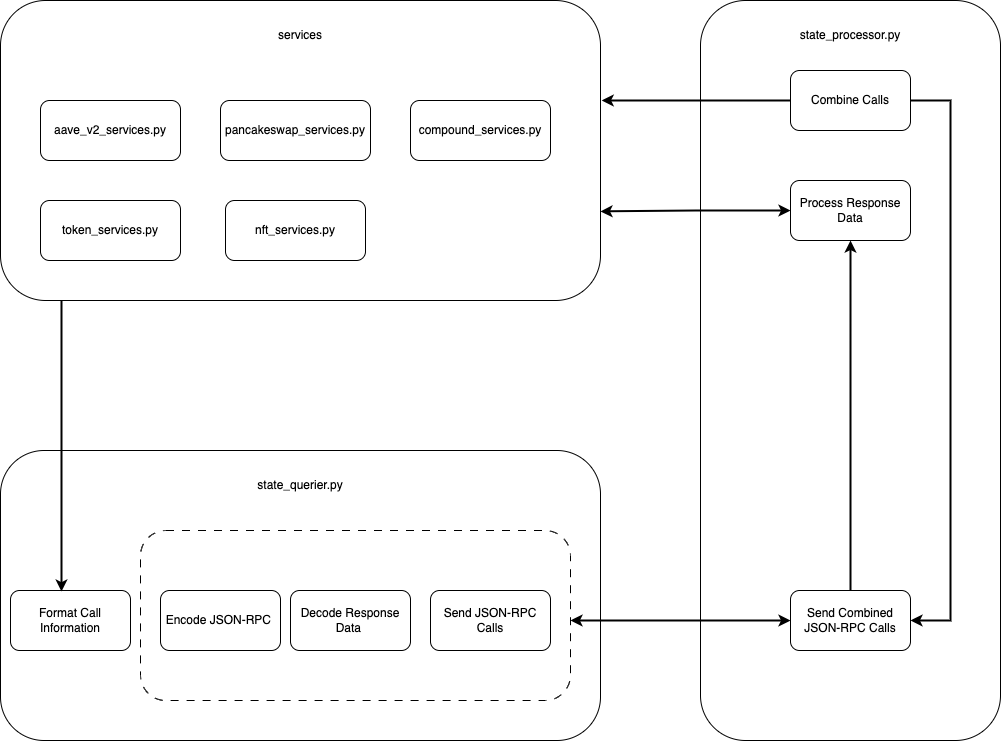

The diagram above was exported from draw.io. Its source (the exported page's mxGraphModel, read from the mxfile embedded in the PNG):
<mxGraphModel dx="1434" dy="1864" grid="1" gridSize="10" guides="1" tooltips="1" connect="1" arrows="1" fold="1" page="1" pageScale="1" pageWidth="850" pageHeight="1100" math="0" shadow="0">
  <root>
    <mxCell id="0" />
    <mxCell id="1" parent="0" />
    <mxCell id="-Z8of1IxoJRohIA9DJkC-13" value="" style="rounded=1;whiteSpace=wrap;html=1;" parent="1" vertex="1">
      <mxGeometry x="120" y="-300" width="600" height="300" as="geometry" />
    </mxCell>
    <mxCell id="-Z8of1IxoJRohIA9DJkC-5" value="" style="rounded=1;whiteSpace=wrap;html=1;" parent="1" vertex="1">
      <mxGeometry x="120" y="150" width="600" height="290" as="geometry" />
    </mxCell>
    <mxCell id="-Z8of1IxoJRohIA9DJkC-3" value="" style="rounded=1;whiteSpace=wrap;html=1;dashed=1;dashPattern=8 8;" parent="1" vertex="1">
      <mxGeometry x="260" y="230" width="430" height="170" as="geometry" />
    </mxCell>
    <mxCell id="-Z8of1IxoJRohIA9DJkC-1" value="Encode JSON-RPC&amp;nbsp;" style="rounded=1;whiteSpace=wrap;html=1;" parent="1" vertex="1">
      <mxGeometry x="280" y="290" width="120" height="60" as="geometry" />
    </mxCell>
    <mxCell id="-Z8of1IxoJRohIA9DJkC-2" value="Decode Response Data&amp;nbsp;" style="rounded=1;whiteSpace=wrap;html=1;" parent="1" vertex="1">
      <mxGeometry x="410" y="290" width="120" height="60" as="geometry" />
    </mxCell>
    <mxCell id="-Z8of1IxoJRohIA9DJkC-4" value="Send JSON-RPC Calls" style="rounded=1;whiteSpace=wrap;html=1;" parent="1" vertex="1">
      <mxGeometry x="550" y="290" width="120" height="60" as="geometry" />
    </mxCell>
    <mxCell id="-Z8of1IxoJRohIA9DJkC-7" value="state_querier.py" style="text;html=1;strokeColor=none;fillColor=none;align=center;verticalAlign=middle;whiteSpace=wrap;rounded=0;" parent="1" vertex="1">
      <mxGeometry x="390" y="170" width="60" height="30" as="geometry" />
    </mxCell>
    <mxCell id="-Z8of1IxoJRohIA9DJkC-8" value="aave_v2_services.py" style="rounded=1;whiteSpace=wrap;html=1;" parent="1" vertex="1">
      <mxGeometry x="160" y="-200" width="140" height="60" as="geometry" />
    </mxCell>
    <mxCell id="-Z8of1IxoJRohIA9DJkC-9" value="pancakeswap_services.py" style="rounded=1;whiteSpace=wrap;html=1;" parent="1" vertex="1">
      <mxGeometry x="340" y="-200" width="150" height="60" as="geometry" />
    </mxCell>
    <mxCell id="-Z8of1IxoJRohIA9DJkC-10" value="compound_services.py" style="rounded=1;whiteSpace=wrap;html=1;" parent="1" vertex="1">
      <mxGeometry x="530" y="-200" width="140" height="60" as="geometry" />
    </mxCell>
    <mxCell id="-Z8of1IxoJRohIA9DJkC-11" value="token_services.py" style="rounded=1;whiteSpace=wrap;html=1;" parent="1" vertex="1">
      <mxGeometry x="160" y="-100" width="140" height="60" as="geometry" />
    </mxCell>
    <mxCell id="-Z8of1IxoJRohIA9DJkC-12" value="nft_services.py" style="rounded=1;whiteSpace=wrap;html=1;" parent="1" vertex="1">
      <mxGeometry x="345" y="-100" width="140" height="60" as="geometry" />
    </mxCell>
    <mxCell id="-Z8of1IxoJRohIA9DJkC-15" value="services" style="text;html=1;strokeColor=none;fillColor=none;align=center;verticalAlign=middle;whiteSpace=wrap;rounded=0;" parent="1" vertex="1">
      <mxGeometry x="390" y="-280" width="60" height="30" as="geometry" />
    </mxCell>
    <mxCell id="-Z8of1IxoJRohIA9DJkC-16" value="" style="rounded=1;whiteSpace=wrap;html=1;" parent="1" vertex="1">
      <mxGeometry x="820" y="-300" width="300" height="740" as="geometry" />
    </mxCell>
    <mxCell id="-Z8of1IxoJRohIA9DJkC-17" value="state_processor.py" style="text;html=1;strokeColor=none;fillColor=none;align=center;verticalAlign=middle;whiteSpace=wrap;rounded=0;" parent="1" vertex="1">
      <mxGeometry x="940" y="-280" width="60" height="30" as="geometry" />
    </mxCell>
    <mxCell id="-Z8of1IxoJRohIA9DJkC-32" style="edgeStyle=orthogonalEdgeStyle;rounded=0;orthogonalLoop=1;jettySize=auto;html=1;entryX=1;entryY=0.5;entryDx=0;entryDy=0;strokeWidth=2;" parent="1" source="-Z8of1IxoJRohIA9DJkC-18" target="-Z8of1IxoJRohIA9DJkC-19" edge="1">
      <mxGeometry relative="1" as="geometry">
        <Array as="points">
          <mxPoint x="1070" y="-200" />
          <mxPoint x="1070" y="320" />
        </Array>
      </mxGeometry>
    </mxCell>
    <mxCell id="-Z8of1IxoJRohIA9DJkC-33" style="edgeStyle=orthogonalEdgeStyle;rounded=0;orthogonalLoop=1;jettySize=auto;html=1;entryX=1.002;entryY=0.333;entryDx=0;entryDy=0;entryPerimeter=0;strokeWidth=2;" parent="1" source="-Z8of1IxoJRohIA9DJkC-18" target="-Z8of1IxoJRohIA9DJkC-13" edge="1">
      <mxGeometry relative="1" as="geometry" />
    </mxCell>
    <mxCell id="-Z8of1IxoJRohIA9DJkC-18" value="Combine Calls" style="rounded=1;whiteSpace=wrap;html=1;" parent="1" vertex="1">
      <mxGeometry x="910" y="-230" width="120" height="60" as="geometry" />
    </mxCell>
    <mxCell id="-Z8of1IxoJRohIA9DJkC-31" style="edgeStyle=orthogonalEdgeStyle;rounded=0;orthogonalLoop=1;jettySize=auto;html=1;startArrow=classic;startFill=1;strokeWidth=2;" parent="1" source="-Z8of1IxoJRohIA9DJkC-19" edge="1">
      <mxGeometry relative="1" as="geometry">
        <mxPoint x="690" y="320" as="targetPoint" />
      </mxGeometry>
    </mxCell>
    <mxCell id="-Z8of1IxoJRohIA9DJkC-35" style="edgeStyle=orthogonalEdgeStyle;rounded=0;orthogonalLoop=1;jettySize=auto;html=1;strokeWidth=2;" parent="1" source="-Z8of1IxoJRohIA9DJkC-19" target="-Z8of1IxoJRohIA9DJkC-22" edge="1">
      <mxGeometry relative="1" as="geometry" />
    </mxCell>
    <mxCell id="-Z8of1IxoJRohIA9DJkC-19" value="Send Combined JSON-RPC Calls" style="rounded=1;whiteSpace=wrap;html=1;" parent="1" vertex="1">
      <mxGeometry x="910" y="290" width="120" height="60" as="geometry" />
    </mxCell>
    <mxCell id="-Z8of1IxoJRohIA9DJkC-34" style="edgeStyle=orthogonalEdgeStyle;rounded=0;orthogonalLoop=1;jettySize=auto;html=1;entryX=1;entryY=0.703;entryDx=0;entryDy=0;entryPerimeter=0;startArrow=classic;startFill=1;strokeWidth=2;" parent="1" source="-Z8of1IxoJRohIA9DJkC-22" target="-Z8of1IxoJRohIA9DJkC-13" edge="1">
      <mxGeometry relative="1" as="geometry">
        <mxPoint x="730" y="-90" as="targetPoint" />
      </mxGeometry>
    </mxCell>
    <mxCell id="-Z8of1IxoJRohIA9DJkC-22" value="Process Response Data" style="rounded=1;whiteSpace=wrap;html=1;" parent="1" vertex="1">
      <mxGeometry x="910" y="-120" width="120" height="60" as="geometry" />
    </mxCell>
    <mxCell id="-Z8of1IxoJRohIA9DJkC-29" value="Format Call Information" style="rounded=1;whiteSpace=wrap;html=1;" parent="1" vertex="1">
      <mxGeometry x="130" y="290" width="120" height="60" as="geometry" />
    </mxCell>
    <mxCell id="-Z8of1IxoJRohIA9DJkC-30" style="edgeStyle=orthogonalEdgeStyle;rounded=0;orthogonalLoop=1;jettySize=auto;html=1;entryX=0.425;entryY=0.017;entryDx=0;entryDy=0;entryPerimeter=0;strokeWidth=2;" parent="1" target="-Z8of1IxoJRohIA9DJkC-29" edge="1">
      <mxGeometry relative="1" as="geometry">
        <Array as="points">
          <mxPoint x="181" />
        </Array>
        <mxPoint x="181" as="sourcePoint" />
      </mxGeometry>
    </mxCell>
  </root>
</mxGraphModel>